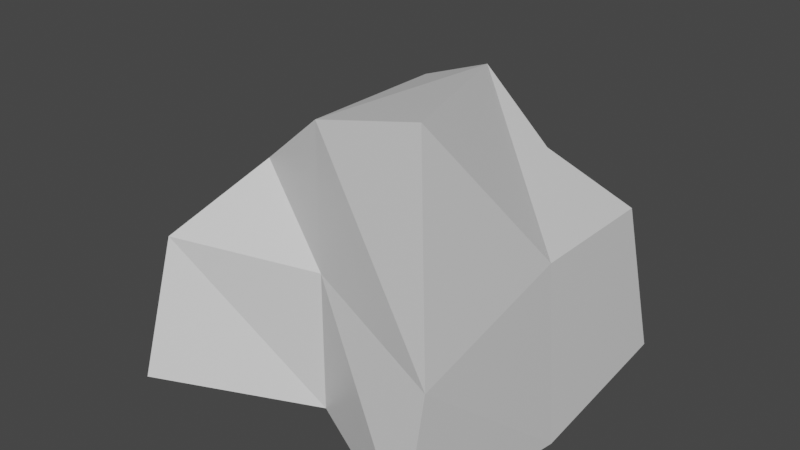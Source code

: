 # Source: rock.blend  (saved by Blender 2.81.16; exported with 4.5.12 LTS)
import bpy
from mathutils import Matrix  # noqa: F401  (used for matrix-valued properties, if any)

bpy.ops.wm.read_factory_settings(use_empty=True)
scene = bpy.context.scene
scene.name = 'Scene'

# ---- collections
col_collection = bpy.data.collections.new('Collection'); scene.collection.children.link(col_collection)

# ---- materials (node trees are filled in below, after node groups)
mat_material = bpy.data.materials.new('Material')
mat_material.alpha_threshold = 0.0
mat_material.use_transparent_shadow = False
mat_material.line_color = (0.0, 0.0, 0.0, 1.0)

# ---- material node trees
mat_material.use_nodes = True; mat_material.node_tree.nodes.clear()
_N = mat_material.node_tree.nodes; _L = mat_material.node_tree.links
n0 = _N.new('ShaderNodeOutputMaterial'); n0.name = 'Material Output'; n0.location = (300, 300)
n1 = _N.new('ShaderNodeBsdfPrincipled'); n1.name = 'Principled BSDF'; n1.location = (10, 300)
n1.distribution = 'GGX'
n1.subsurface_method = 'BURLEY'
n1.inputs[2].default_value = 0.4
n1.inputs[3].default_value = 1.45
n1.inputs[27].default_value = (0.0, 0.0, 0.0, 1.0)
n1.inputs[28].default_value = 1.0
_L.new(n1.outputs[0], n0.inputs[0])
n0.is_active_output = True

# ---- world
world_world = bpy.data.worlds.new('World'); scene.world = world_world
world_world.use_nodes = True; world_world.node_tree.nodes.clear()
_N = world_world.node_tree.nodes; _L = world_world.node_tree.links
n0 = _N.new('ShaderNodeOutputWorld'); n0.name = 'World Output'; n0.location = (300, 300)
n1 = _N.new('ShaderNodeBackground'); n1.name = 'Background'; n1.location = (10, 300)
n1.inputs[0].default_value = (0.05088, 0.05088, 0.05088, 1.0)
_L.new(n1.outputs[0], n0.inputs[0])
n0.is_active_output = True
world_world.color = (0.05088, 0.05088, 0.05088)
world_world.use_sun_shadow = False
world_world.sun_shadow_jitter_overblur = 0.0

# ---- meshes
me_cube = bpy.data.meshes.new('Cube')
me_cube.from_pydata([(0.7308, 0.3059, 0.6003), (1.04, 1.353, -1.253), (0.8395, -1.091, 1.225), (1.071, -1.518, -1.084), (-0.6188, 0.5101, 0.6165), (-1.38, 1.056, -0.983), (-0.5656, -0.8419, 0.554), (-1.178, -1.504, -1.007), (-1.183, -0.006217, -1.369), (-0.2269, 1.192, -1.378), (1.0, 1.0, 0.0), (-1.095, -1.269, -0.003805), (1.087, -1.346, -0.1968), (-0.8378, 0.7454, -0.2535), (0.0, -1.0, 1.0), (0.4755, -0.01358, 1.174), (0.0, -1.0, -1.0), (-0.7107, -0.0721, 0.5262), (-0.1611, 0.5895, 0.5886), (1.097, 0.003509, -1.34), (-0.008791, 0.9576, 0.1079), (1.0, 0.0, 0.0), (0.0, 0.0, -1.0), (-1.0, 0.0, 0.0), (0.0, -1.0, 0.0), (0.0, 0.0, 1.0)], [], [(25, 17, 6, 14), (24, 14, 6, 11), (23, 17, 4, 13), (22, 19, 3, 16), (21, 15, 2, 12), (20, 18, 0, 10), (9, 20, 10, 1), (5, 13, 20, 9), (13, 4, 18, 20), (19, 21, 12, 3), (1, 10, 21, 19), (10, 0, 15, 21), (8, 22, 16, 7), (5, 9, 22, 8), (9, 1, 19, 22), (8, 23, 13, 5), (7, 11, 23, 8), (11, 6, 17, 23), (16, 24, 11, 7), (3, 12, 24, 16), (12, 2, 14, 24), (15, 25, 14, 2), (0, 18, 25, 15), (18, 4, 17, 25)])
_uv = me_cube.uv_layers.new(name='UVMap')
_uv.uv.foreach_set('vector', [0.75, 0.625, 0.875, 0.625, 0.875, 0.75, 0.75, 0.75, 0.5, 0.875, 0.625, 0.875, 0.625, 1.0, 0.5, 1.0, 0.5, 0.125, 0.625, 0.125, 0.625, 0.25, 0.5, 0.25, 0.25, 0.625, 0.375, 0.625, 0.375, 0.75, 0.25, 0.75, 0.5, 0.625, 0.625, 0.625, 0.625, 0.75, 0.5, 0.75, 0.5, 0.375, 0.625, 0.375, 0.625, 0.5, 0.5, 0.5, 0.375, 0.375, 0.5, 0.375, 0.5, 0.5, 0.375, 0.5, 0.375, 0.25, 0.5, 0.25, 0.5, 0.375, 0.375, 0.375, 0.5, 0.25, 0.625, 0.25, 0.625, 0.375, 0.5, 0.375, 0.375, 0.625, 0.5, 0.625, 0.5, 0.75, 0.375, 0.75, 0.375, 0.5, 0.5, 0.5, 0.5, 0.625, 0.375, 0.625, 0.5, 0.5, 0.625, 0.5, 0.625, 0.625, 0.5, 0.625, 0.125, 0.625, 0.25, 0.625, 0.25, 0.75, 0.125, 0.75, 0.125, 0.5, 0.25, 0.5, 0.25, 0.625, 0.125, 0.625, 0.25, 0.5, 0.375, 0.5, 0.375, 0.625, 0.25, 0.625, 0.375, 0.125, 0.5, 0.125, 0.5, 0.25, 0.375, 0.25, 0.375, 0.0, 0.5, 0.0, 0.5, 0.125, 0.375, 0.125, 0.5, 0.0, 0.625, 0.0, 0.625, 0.125, 0.5, 0.125, 0.375, 0.875, 0.5, 0.875, 0.5, 1.0, 0.375, 1.0, 0.375, 0.75, 0.5, 0.75, 0.5, 0.875, 0.375, 0.875, 0.5, 0.75, 0.625, 0.75, 0.625, 0.875, 0.5, 0.875, 0.625, 0.625, 0.75, 0.625, 0.75, 0.75, 0.625, 0.75, 0.625, 0.5, 0.75, 0.5, 0.75, 0.625, 0.625, 0.625, 0.75, 0.5, 0.875, 0.5, 0.875, 0.625, 0.75, 0.625])
_ca = me_cube.color_attributes.new('Col', 'BYTE_COLOR', 'CORNER')
_ca.data.foreach_set('color', [0.2747, 0.2542, 0.2159, 1.0, 0.2747, 0.2542, 0.2159, 1.0, 0.2747, 0.2542, 0.2159, 1.0, 0.2747, 0.2542, 0.2159, 1.0, 0.2747, 0.2542, 0.2159, 1.0, 0.2747, 0.2542, 0.2159, 1.0, 0.2747, 0.2542, 0.2159, 1.0, 0.2747, 0.2542, 0.2159, 1.0, 0.2747, 0.2542, 0.2159, 1.0, 0.2747, 0.2542, 0.2159, 1.0, 0.2747, 0.2542, 0.2159, 1.0, 0.2747, 0.2542, 0.2159, 1.0, 0.2747, 0.2542, 0.2159, 1.0, 0.2747, 0.2542, 0.2159, 1.0, 0.2747, 0.2542, 0.2159, 1.0, 0.2747, 0.2542, 0.2159, 1.0, 0.2747, 0.2542, 0.2159, 1.0, 0.2747, 0.2542, 0.2159, 1.0, 0.2747, 0.2542, 0.2159, 1.0, 0.2747, 0.2542, 0.2159, 1.0, 0.2747, 0.2542, 0.2159, 1.0, 0.2747, 0.2542, 0.2159, 1.0, 0.2747, 0.2542, 0.2159, 1.0, 0.2747, 0.2542, 0.2159, 1.0, 0.2747, 0.2542, 0.2159, 1.0, 0.2747, 0.2542, 0.2159, 1.0, 0.2747, 0.2542, 0.2159, 1.0, 0.2747, 0.2542, 0.2159, 1.0, 0.2747, 0.2542, 0.2159, 1.0, 0.2747, 0.2542, 0.2159, 1.0, 0.2747, 0.2542, 0.2159, 1.0, 0.2747, 0.2542, 0.2159, 1.0, 0.2747, 0.2542, 0.2159, 1.0, 0.2747, 0.2542, 0.2159, 1.0, 0.2747, 0.2542, 0.2159, 1.0, 0.2747, 0.2542, 0.2159, 1.0, 0.2747, 0.2542, 0.2159, 1.0, 0.2747, 0.2542, 0.2159, 1.0, 0.2747, 0.2542, 0.2159, 1.0, 0.2747, 0.2542, 0.2159, 1.0, 0.2747, 0.2542, 0.2159, 1.0, 0.2747, 0.2542, 0.2159, 1.0, 0.2747, 0.2542, 0.2159, 1.0, 0.2747, 0.2542, 0.2159, 1.0, 0.2747, 0.2542, 0.2159, 1.0, 0.2747, 0.2542, 0.2159, 1.0, 0.2747, 0.2542, 0.2159, 1.0, 0.2747, 0.2542, 0.2159, 1.0, 0.2747, 0.2542, 0.2159, 1.0, 0.2747, 0.2542, 0.2159, 1.0, 0.2747, 0.2542, 0.2159, 1.0, 0.2747, 0.2542, 0.2159, 1.0, 0.2747, 0.2542, 0.2159, 1.0, 0.2747, 0.2542, 0.2159, 1.0, 0.2747, 0.2542, 0.2159, 1.0, 0.2747, 0.2542, 0.2159, 1.0, 0.2747, 0.2542, 0.2159, 1.0, 0.2747, 0.2542, 0.2159, 1.0, 0.2747, 0.2542, 0.2159, 1.0, 0.2747, 0.2542, 0.2159, 1.0, 0.2747, 0.2542, 0.2159, 1.0, 0.2747, 0.2542, 0.2159, 1.0, 0.2747, 0.2542, 0.2159, 1.0, 0.2747, 0.2542, 0.2159, 1.0, 0.2747, 0.2542, 0.2159, 1.0, 0.2747, 0.2542, 0.2159, 1.0, 0.2747, 0.2542, 0.2159, 1.0, 0.2747, 0.2542, 0.2159, 1.0, 0.2747, 0.2542, 0.2159, 1.0, 0.2747, 0.2542, 0.2159, 1.0, 0.2747, 0.2542, 0.2159, 1.0, 0.2747, 0.2542, 0.2159, 1.0, 0.2747, 0.2542, 0.2159, 1.0, 0.2747, 0.2542, 0.2159, 1.0, 0.2747, 0.2542, 0.2159, 1.0, 0.2747, 0.2542, 0.2159, 1.0, 0.2747, 0.2542, 0.2159, 1.0, 0.2747, 0.2542, 0.2159, 1.0, 0.2747, 0.2542, 0.2159, 1.0, 0.2747, 0.2542, 0.2159, 1.0, 0.2747, 0.2542, 0.2159, 1.0, 0.2747, 0.2542, 0.2159, 1.0, 0.2747, 0.2542, 0.2159, 1.0, 0.2747, 0.2542, 0.2159, 1.0, 0.2747, 0.2542, 0.2159, 1.0, 0.2747, 0.2542, 0.2159, 1.0, 0.2747, 0.2542, 0.2159, 1.0, 0.2747, 0.2542, 0.2159, 1.0, 0.2747, 0.2542, 0.2159, 1.0, 0.2747, 0.2542, 0.2159, 1.0, 0.2747, 0.2542, 0.2159, 1.0, 0.2747, 0.2542, 0.2159, 1.0, 0.2747, 0.2542, 0.2159, 1.0, 0.2747, 0.2542, 0.2159, 1.0, 0.2747, 0.2542, 0.2159, 1.0, 0.2747, 0.2542, 0.2159, 1.0])
me_cube.materials.append(mat_material)
me_cube.use_remesh_preserve_volume = False
me_cube.use_remesh_preserve_attributes = False
me_cube.use_mirror_vertex_groups = False
me_cube.update()

# ---- objects
ob_cube = bpy.data.objects.new('Cube', me_cube)

# ---- transforms, parenting, visibility, modifiers, constraints
ob_cube.location = (0.0, 0.0, 0.0)
ob_cube.lock_rotations_4d = False
ob_cube.empty_display_type = 'ARROWS'
ob_cube.lineart.crease_threshold = 0.0

# ---- collection membership
col_collection.objects.link(ob_cube)

# ---- scene / render settings (as saved in the file)
scene.frame_start = 1; scene.frame_end = 250; scene.frame_set(1)
scene.render.engine = 'BLENDER_EEVEE_NEXT'
scene.cycles.use_denoising = False
scene.cycles.samples = 128
scene.cycles.sampling_pattern = 'TABULATED_SOBOL'
scene.cycles.use_adaptive_sampling = False
scene.cycles.use_light_tree = False
scene.view_settings.view_transform = 'Filmic'
bpy.context.view_layer.update()

# ---- added for rendering (the .blend has no active camera and no usable light): camera, sun
cam_auto = bpy.data.cameras.new('AutoCamera')
cam_auto.lens = 50.0
cam_auto.sensor_width = 36.0
cam_auto.clip_end = 1000.0
ob_auto_camera = bpy.data.objects.new('AutoCamera', cam_auto)
scene.collection.objects.link(ob_auto_camera)
ob_auto_camera.location = (4.11375, -5.18879, 3.32758)
ob_auto_camera.rotation_euler = (1.09748, -7.21219e-08, 0.694738)
scene.camera = ob_auto_camera
light_auto_sun = bpy.data.lights.new('AutoSun', 'SUN')
light_auto_sun.energy = 3.0
light_auto_sun.angle = 0.0523599
ob_auto_sun = bpy.data.objects.new('AutoSun', light_auto_sun)
scene.collection.objects.link(ob_auto_sun)
ob_auto_sun.rotation_euler = (0.872665, 0.174533, 0.523599)
bpy.context.view_layer.update()
